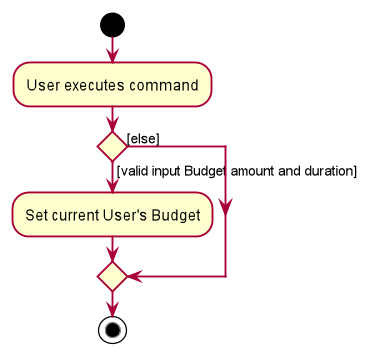

The diagram above was rendered by PlantUML. Its source (embedded in the PNG):
@startuml








skinparam BackgroundColor #FFFFFFF

skinparam Shadowing false

skinparam Class {
    FontColor #FFFFFF
    BorderThickness 1
    BorderColor #FFFFFF
    StereotypeFontColor #FFFFFF
    FontName Arial
}

skinparam Actor {
    BorderColor #000000
    Color #000000
    FontName Arial
}

skinparam Sequence {
    MessageAlign center
    BoxFontSize 15
    BoxPadding 0
    BoxFontColor #FFFFFF
    FontName Arial
}

skinparam Participant {
    FontColor #FFFFFFF
    Padding 20
}

skinparam MinClassWidth 50
skinparam ParticipantPadding 10
skinparam Shadowing false
skinparam DefaultTextAlignment center
skinparam packageStyle Rectangle

hide footbox
hide members
hide circle

start
:User executes command;


if () then ([valid input Budget amount and duration])
    :Set current User's Budget;
    else([else])
endif
stop
@enduml